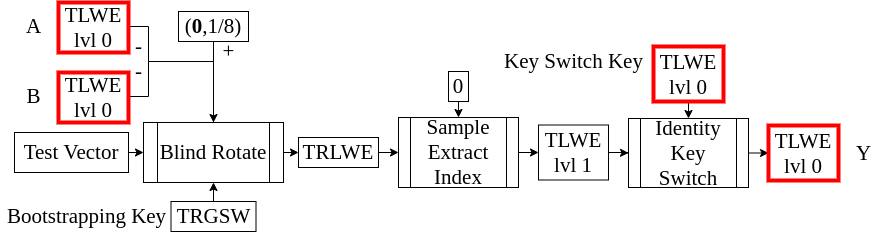

The diagram above was exported from draw.io. Its source (the exported page's mxGraphModel, read from the mxfile embedded in the PNG):
<mxGraphModel dx="858" dy="504" grid="1" gridSize="10" guides="1" tooltips="1" connect="1" arrows="1" fold="1" page="1" pageScale="1" pageWidth="827" pageHeight="1169" math="0" shadow="0">
  <root>
    <mxCell id="0" />
    <mxCell id="1" parent="0" />
    <mxCell id="W-Ct13DmCwqcOlzyc_me-11" style="edgeStyle=orthogonalEdgeStyle;rounded=0;orthogonalLoop=1;jettySize=auto;html=1;exitX=1;exitY=0.5;exitDx=0;exitDy=0;" parent="1" source="W-Ct13DmCwqcOlzyc_me-2" edge="1">
      <mxGeometry relative="1" as="geometry">
        <mxPoint x="555" y="590" as="targetPoint" />
        <Array as="points">
          <mxPoint x="490" y="465" />
          <mxPoint x="490" y="500" />
          <mxPoint x="555" y="500" />
        </Array>
      </mxGeometry>
    </mxCell>
    <mxCell id="W-Ct13DmCwqcOlzyc_me-2" value="&lt;font face=&quot;Times New Roman&quot; style=&quot;font-size: 21px&quot;&gt;TLWE&lt;br&gt;lvl 0&lt;br&gt;&lt;/font&gt;" style="rounded=0;whiteSpace=wrap;html=1;strokeColor=#FF0000;strokeWidth=4;" parent="1" vertex="1">
      <mxGeometry x="400" y="441" width="70" height="50" as="geometry" />
    </mxCell>
    <mxCell id="W-Ct13DmCwqcOlzyc_me-3" value="&lt;font face=&quot;Times New Roman&quot; style=&quot;font-size: 21px&quot;&gt;A&lt;/font&gt;" style="text;html=1;align=center;verticalAlign=middle;resizable=0;points=[];autosize=1;" parent="1" vertex="1">
      <mxGeometry x="360" y="455" width="30" height="20" as="geometry" />
    </mxCell>
    <mxCell id="W-Ct13DmCwqcOlzyc_me-12" style="edgeStyle=orthogonalEdgeStyle;rounded=0;orthogonalLoop=1;jettySize=auto;html=1;exitX=1;exitY=0.5;exitDx=0;exitDy=0;entryX=0.5;entryY=0;entryDx=0;entryDy=0;" parent="1" source="W-Ct13DmCwqcOlzyc_me-4" edge="1">
      <mxGeometry relative="1" as="geometry">
        <mxPoint x="555" y="590" as="targetPoint" />
        <Array as="points">
          <mxPoint x="490" y="535" />
          <mxPoint x="490" y="500" />
          <mxPoint x="555" y="500" />
        </Array>
      </mxGeometry>
    </mxCell>
    <mxCell id="W-Ct13DmCwqcOlzyc_me-4" value="&lt;font face=&quot;Times New Roman&quot; style=&quot;font-size: 21px&quot;&gt;TLWE&lt;br&gt;lvl 0&lt;br&gt;&lt;/font&gt;" style="rounded=0;whiteSpace=wrap;html=1;strokeWidth=4;strokeColor=#FF0000;" parent="1" vertex="1">
      <mxGeometry x="400" y="511" width="70" height="50" as="geometry" />
    </mxCell>
    <mxCell id="W-Ct13DmCwqcOlzyc_me-5" value="&lt;font face=&quot;Times New Roman&quot;&gt;&lt;span style=&quot;font-size: 21px&quot;&gt;B&lt;/span&gt;&lt;/font&gt;" style="text;html=1;align=center;verticalAlign=middle;resizable=0;points=[];autosize=1;" parent="1" vertex="1">
      <mxGeometry x="360" y="525" width="30" height="20" as="geometry" />
    </mxCell>
    <mxCell id="W-Ct13DmCwqcOlzyc_me-13" style="edgeStyle=orthogonalEdgeStyle;rounded=0;orthogonalLoop=1;jettySize=auto;html=1;exitX=0.5;exitY=1;exitDx=0;exitDy=0;entryX=0.5;entryY=0;entryDx=0;entryDy=0;" parent="1" source="W-Ct13DmCwqcOlzyc_me-7" target="W-Ct13DmCwqcOlzyc_me-21" edge="1">
      <mxGeometry relative="1" as="geometry">
        <mxPoint x="555" y="590" as="targetPoint" />
      </mxGeometry>
    </mxCell>
    <mxCell id="W-Ct13DmCwqcOlzyc_me-7" value="&lt;font face=&quot;Times New Roman&quot; style=&quot;font-size: 21px&quot;&gt;(&lt;b&gt;0&lt;/b&gt;,1/8)&lt;/font&gt;" style="rounded=0;whiteSpace=wrap;html=1;" parent="1" vertex="1">
      <mxGeometry x="520" y="450" width="70" height="30" as="geometry" />
    </mxCell>
    <mxCell id="W-Ct13DmCwqcOlzyc_me-22" style="edgeStyle=orthogonalEdgeStyle;rounded=0;orthogonalLoop=1;jettySize=auto;html=1;exitX=1;exitY=0.5;exitDx=0;exitDy=0;entryX=0;entryY=0.5;entryDx=0;entryDy=0;" parent="1" source="W-Ct13DmCwqcOlzyc_me-10" target="W-Ct13DmCwqcOlzyc_me-21" edge="1">
      <mxGeometry relative="1" as="geometry" />
    </mxCell>
    <mxCell id="W-Ct13DmCwqcOlzyc_me-10" value="&lt;font style=&quot;font-size: 21px&quot; face=&quot;Times New Roman&quot;&gt;Test Vector&lt;/font&gt;" style="rounded=0;whiteSpace=wrap;html=1;" parent="1" vertex="1">
      <mxGeometry x="356" y="571" width="114" height="40" as="geometry" />
    </mxCell>
    <mxCell id="W-Ct13DmCwqcOlzyc_me-14" value="&lt;font style=&quot;font-size: 21px&quot; face=&quot;Times New Roman&quot;&gt;-&lt;/font&gt;" style="text;html=1;align=center;verticalAlign=middle;resizable=0;points=[];autosize=1;" parent="1" vertex="1">
      <mxGeometry x="470" y="475" width="20" height="20" as="geometry" />
    </mxCell>
    <mxCell id="W-Ct13DmCwqcOlzyc_me-15" value="&lt;font style=&quot;font-size: 21px&quot; face=&quot;Times New Roman&quot;&gt;-&lt;/font&gt;" style="text;html=1;align=center;verticalAlign=middle;resizable=0;points=[];autosize=1;" parent="1" vertex="1">
      <mxGeometry x="470" y="500" width="20" height="20" as="geometry" />
    </mxCell>
    <mxCell id="W-Ct13DmCwqcOlzyc_me-16" value="&lt;font face=&quot;Times New Roman&quot;&gt;&lt;span style=&quot;font-size: 21px&quot;&gt;+&lt;/span&gt;&lt;/font&gt;" style="text;html=1;align=center;verticalAlign=middle;resizable=0;points=[];autosize=1;" parent="1" vertex="1">
      <mxGeometry x="555" y="480" width="30" height="20" as="geometry" />
    </mxCell>
    <mxCell id="W-Ct13DmCwqcOlzyc_me-25" style="edgeStyle=orthogonalEdgeStyle;rounded=0;orthogonalLoop=1;jettySize=auto;html=1;exitX=1;exitY=0.5;exitDx=0;exitDy=0;entryX=0;entryY=0.5;entryDx=0;entryDy=0;" parent="1" source="W-Ct13DmCwqcOlzyc_me-21" target="W-Ct13DmCwqcOlzyc_me-24" edge="1">
      <mxGeometry relative="1" as="geometry" />
    </mxCell>
    <mxCell id="W-Ct13DmCwqcOlzyc_me-21" value="&lt;font face=&quot;Times New Roman&quot; style=&quot;font-size: 21px&quot;&gt;Blind Rotate&lt;/font&gt;" style="shape=process;whiteSpace=wrap;html=1;backgroundOutline=1;" parent="1" vertex="1">
      <mxGeometry x="485" y="561" width="140" height="60" as="geometry" />
    </mxCell>
    <mxCell id="W-Ct13DmCwqcOlzyc_me-27" style="edgeStyle=orthogonalEdgeStyle;rounded=0;orthogonalLoop=1;jettySize=auto;html=1;exitX=1;exitY=0.5;exitDx=0;exitDy=0;entryX=0;entryY=0.5;entryDx=0;entryDy=0;" parent="1" source="W-Ct13DmCwqcOlzyc_me-24" target="W-Ct13DmCwqcOlzyc_me-26" edge="1">
      <mxGeometry relative="1" as="geometry" />
    </mxCell>
    <mxCell id="W-Ct13DmCwqcOlzyc_me-24" value="&lt;font style=&quot;font-size: 21px&quot; face=&quot;Times New Roman&quot;&gt;TRLWE&lt;/font&gt;" style="rounded=0;whiteSpace=wrap;html=1;" parent="1" vertex="1">
      <mxGeometry x="640" y="576" width="80" height="30" as="geometry" />
    </mxCell>
    <mxCell id="W-Ct13DmCwqcOlzyc_me-45" style="edgeStyle=orthogonalEdgeStyle;rounded=0;orthogonalLoop=1;jettySize=auto;html=1;exitX=1;exitY=0.5;exitDx=0;exitDy=0;entryX=0;entryY=0.5;entryDx=0;entryDy=0;" parent="1" source="W-Ct13DmCwqcOlzyc_me-26" target="W-Ct13DmCwqcOlzyc_me-44" edge="1">
      <mxGeometry relative="1" as="geometry" />
    </mxCell>
    <mxCell id="W-Ct13DmCwqcOlzyc_me-26" value="&lt;font style=&quot;font-size: 21px&quot; face=&quot;Times New Roman&quot;&gt;Sample Extract&lt;br&gt;Index&lt;/font&gt;" style="shape=process;whiteSpace=wrap;html=1;backgroundOutline=1;" parent="1" vertex="1">
      <mxGeometry x="740" y="556" width="120" height="70" as="geometry" />
    </mxCell>
    <mxCell id="W-Ct13DmCwqcOlzyc_me-30" style="edgeStyle=orthogonalEdgeStyle;rounded=0;orthogonalLoop=1;jettySize=auto;html=1;exitX=0.5;exitY=1;exitDx=0;exitDy=0;entryX=0.5;entryY=0;entryDx=0;entryDy=0;" parent="1" source="W-Ct13DmCwqcOlzyc_me-29" target="W-Ct13DmCwqcOlzyc_me-26" edge="1">
      <mxGeometry relative="1" as="geometry" />
    </mxCell>
    <mxCell id="W-Ct13DmCwqcOlzyc_me-29" value="&lt;font style=&quot;font-size: 21px&quot; face=&quot;Times New Roman&quot;&gt;0&lt;/font&gt;" style="rounded=0;whiteSpace=wrap;html=1;" parent="1" vertex="1">
      <mxGeometry x="790" y="510" width="20" height="30" as="geometry" />
    </mxCell>
    <mxCell id="W-Ct13DmCwqcOlzyc_me-48" style="edgeStyle=orthogonalEdgeStyle;rounded=0;orthogonalLoop=1;jettySize=auto;html=1;exitX=1;exitY=0.5;exitDx=0;exitDy=0;entryX=0;entryY=0.5;entryDx=0;entryDy=0;" parent="1" source="W-Ct13DmCwqcOlzyc_me-33" target="W-Ct13DmCwqcOlzyc_me-47" edge="1">
      <mxGeometry relative="1" as="geometry" />
    </mxCell>
    <mxCell id="W-Ct13DmCwqcOlzyc_me-33" value="&lt;font style=&quot;font-size: 21px&quot; face=&quot;Times New Roman&quot;&gt;Identity&lt;br&gt;Key Switch&lt;/font&gt;" style="shape=process;whiteSpace=wrap;html=1;backgroundOutline=1;" parent="1" vertex="1">
      <mxGeometry x="970" y="557" width="120" height="69" as="geometry" />
    </mxCell>
    <mxCell id="W-Ct13DmCwqcOlzyc_me-36" style="edgeStyle=orthogonalEdgeStyle;rounded=0;orthogonalLoop=1;jettySize=auto;html=1;exitX=0.5;exitY=0;exitDx=0;exitDy=0;entryX=0.5;entryY=1;entryDx=0;entryDy=0;" parent="1" source="W-Ct13DmCwqcOlzyc_me-35" target="W-Ct13DmCwqcOlzyc_me-21" edge="1">
      <mxGeometry relative="1" as="geometry" />
    </mxCell>
    <mxCell id="W-Ct13DmCwqcOlzyc_me-35" value="&lt;font style=&quot;font-size: 21px&quot; face=&quot;Times New Roman&quot;&gt;TRGSW&lt;/font&gt;" style="rounded=0;whiteSpace=wrap;html=1;" parent="1" vertex="1">
      <mxGeometry x="512.5" y="640" width="85" height="30" as="geometry" />
    </mxCell>
    <mxCell id="W-Ct13DmCwqcOlzyc_me-37" value="&lt;font face=&quot;Times New Roman&quot;&gt;&lt;span style=&quot;font-size: 21px&quot;&gt;Bootstrapping Key&lt;/span&gt;&lt;/font&gt;" style="text;html=1;align=center;verticalAlign=middle;resizable=0;points=[];autosize=1;" parent="1" vertex="1">
      <mxGeometry x="342.5" y="645" width="170" height="20" as="geometry" />
    </mxCell>
    <mxCell id="W-Ct13DmCwqcOlzyc_me-50" style="edgeStyle=orthogonalEdgeStyle;rounded=0;orthogonalLoop=1;jettySize=auto;html=1;exitX=0.5;exitY=1;exitDx=0;exitDy=0;entryX=0.5;entryY=0;entryDx=0;entryDy=0;" parent="1" source="W-Ct13DmCwqcOlzyc_me-38" target="W-Ct13DmCwqcOlzyc_me-33" edge="1">
      <mxGeometry relative="1" as="geometry" />
    </mxCell>
    <mxCell id="W-Ct13DmCwqcOlzyc_me-38" value="&lt;font face=&quot;Times New Roman&quot; style=&quot;font-size: 21px&quot;&gt;TLWE&lt;br&gt;lvl 0&lt;br&gt;&lt;/font&gt;" style="rounded=0;whiteSpace=wrap;html=1;strokeWidth=4;strokeColor=#FF0000;" parent="1" vertex="1">
      <mxGeometry x="995" y="485" width="70" height="55" as="geometry" />
    </mxCell>
    <mxCell id="W-Ct13DmCwqcOlzyc_me-40" value="&lt;font face=&quot;Times New Roman&quot;&gt;&lt;span style=&quot;font-size: 21px&quot;&gt;Key Switch Key&lt;/span&gt;&lt;/font&gt;" style="text;html=1;align=center;verticalAlign=middle;resizable=0;points=[];autosize=1;" parent="1" vertex="1">
      <mxGeometry x="840" y="490" width="150" height="20" as="geometry" />
    </mxCell>
    <mxCell id="W-Ct13DmCwqcOlzyc_me-46" style="edgeStyle=orthogonalEdgeStyle;rounded=0;orthogonalLoop=1;jettySize=auto;html=1;exitX=1;exitY=0.5;exitDx=0;exitDy=0;entryX=0;entryY=0.5;entryDx=0;entryDy=0;" parent="1" source="W-Ct13DmCwqcOlzyc_me-44" target="W-Ct13DmCwqcOlzyc_me-33" edge="1">
      <mxGeometry relative="1" as="geometry" />
    </mxCell>
    <mxCell id="W-Ct13DmCwqcOlzyc_me-44" value="&lt;font face=&quot;Times New Roman&quot; style=&quot;font-size: 21px&quot;&gt;TLWE&lt;br&gt;lvl 1&lt;br&gt;&lt;/font&gt;" style="rounded=0;whiteSpace=wrap;html=1;strokeWidth=1;" parent="1" vertex="1">
      <mxGeometry x="880" y="563.5" width="70" height="55" as="geometry" />
    </mxCell>
    <mxCell id="W-Ct13DmCwqcOlzyc_me-47" value="&lt;font face=&quot;Times New Roman&quot; style=&quot;font-size: 21px&quot;&gt;TLWE&lt;br&gt;lvl 0&lt;br&gt;&lt;/font&gt;" style="rounded=0;whiteSpace=wrap;html=1;strokeWidth=4;strokeColor=#FF0000;" parent="1" vertex="1">
      <mxGeometry x="1110" y="564" width="70" height="55" as="geometry" />
    </mxCell>
    <mxCell id="W-Ct13DmCwqcOlzyc_me-49" value="&lt;font face=&quot;Times New Roman&quot;&gt;&lt;span style=&quot;font-size: 21px&quot;&gt;Y&lt;/span&gt;&lt;/font&gt;" style="text;html=1;align=center;verticalAlign=middle;resizable=0;points=[];autosize=1;" parent="1" vertex="1">
      <mxGeometry x="1190" y="581.5" width="30" height="20" as="geometry" />
    </mxCell>
  </root>
</mxGraphModel>